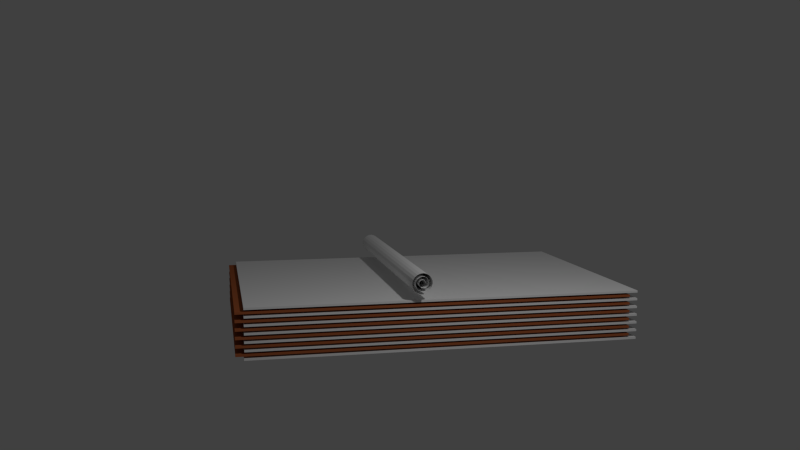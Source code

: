 # Source: paperpile.blend  (saved by Blender 2.73.0; exported with 4.5.12 LTS)
import bpy
from mathutils import Matrix  # noqa: F401  (used for matrix-valued properties, if any)

bpy.ops.wm.read_factory_settings(use_empty=True)
scene = bpy.context.scene
scene.name = 'Scene'

# ---- collections
col_collection_1 = bpy.data.collections.new('Collection 1'); scene.collection.children.link(col_collection_1)
col_collection_2 = bpy.data.collections.new('Collection 2'); scene.collection.children.link(col_collection_2)
col_collection_2.hide_render = True
col_collection_2.hide_viewport = True

# ---- materials (node trees are filled in below, after node groups)
mat_weis = bpy.data.materials.new('weis')
mat_weis.alpha_threshold = 0.0
mat_weis.use_transparent_shadow = False
mat_weis.diffuse_color = (0.8276, 0.8276, 0.8276, 1.0)
mat_weis.roughness = 0.5
mat_weis.line_color = (0.0, 0.0, 0.0, 1.0)
mat_braun = bpy.data.materials.new('braun')
mat_braun.alpha_threshold = 0.0
mat_braun.use_transparent_shadow = False
mat_braun.diffuse_color = (0.402, 0.1126, 0.04052, 1.0)
mat_braun.roughness = 0.5

# ---- material node trees

# ---- world
world_world = bpy.data.worlds.new('World'); scene.world = world_world
world_world.color = (0.05088, 0.05088, 0.05088)
world_world.use_sun_shadow = False
world_world.sun_shadow_jitter_overblur = 0.0
world_world.cycles.sampling_method = 'MANUAL'
world_world.cycles.sample_map_resolution = 256

# ---- cameras
cam_camera = bpy.data.cameras.new('Camera')
cam_camera.clip_end = 100.0
cam_camera.lens = 35.0
cam_camera.sensor_width = 32.0
cam_camera.sensor_height = 18.0
cam_camera.ortho_scale = 7.314
cam_camera.dof.focus_distance = 0.0
cam_camera.dof.aperture_fstop = 128.0

# ---- lights
light_lamp = bpy.data.lights.new('Lamp', 'POINT')
light_lamp.transmission_factor = 0.0
light_lamp.cutoff_distance = 30.0
light_lamp.energy = 100.0
light_lamp.shadow_buffer_clip_start = 1.001
light_lamp.shadow_soft_size = 0.1
light_lamp.shadow_maximum_resolution = 0.006
light_lamp.use_absolute_resolution = True
light_lamp.cycles.use_multiple_importance_sampling = False
light_hemi = bpy.data.lights.new('Hemi', 'SUN')
light_hemi.transmission_factor = 0.0
light_hemi.angle = 0.1993
light_hemi.energy = 1.0
light_hemi.shadow_buffer_clip_start = 0.5
light_hemi.shadow_soft_size = 0.1
light_hemi.shadow_cascade_max_distance = 1000.0
light_hemi.cycles.use_multiple_importance_sampling = False

# ---- meshes
me_plane = bpy.data.meshes.new('Plane')
me_plane.from_pydata([(-1.0, -1.0, 0.0), (1.0, -1.0, 0.0), (-1.0, 1.0, 0.0), (1.0, 1.0, 0.0), (-1.0, 0.8182, 0.0), (-1.0, 0.6364, 0.0), (-1.0, 0.4545, 0.0), (-1.0, 0.2727, 0.0), (-1.0, 0.09091, 0.0), (-1.0, -0.09091, 0.0), (-1.0, -0.2727, 0.0), (-1.0, -0.4545, 0.0), (-1.0, -0.6364, 0.0), (-1.0, -0.8182, 0.0), (-0.8182, -1.0, 0.0), (-0.6364, -1.0, 0.0), (-0.4545, -1.0, 0.0), (-0.2727, -1.0, 0.0), (-0.09091, -1.0, 0.0), (0.09091, -1.0, 0.0), (0.2727, -1.0, 0.0), (0.4545, -1.0, 0.0), (0.6364, -1.0, 0.0), (0.8182, -1.0, 0.0), (1.0, -0.8182, 0.0), (1.0, -0.6364, 0.0), (1.0, -0.4545, 0.0), (1.0, -0.2727, 0.0), (1.0, -0.09091, 0.0), (1.0, 0.09091, 0.0), (1.0, 0.2727, 0.0), (1.0, 0.4545, 0.0), (1.0, 0.6364, 0.0), (1.0, 0.8182, 0.0), (0.8182, 1.0, 0.0), (0.6364, 1.0, 0.0), (0.4545, 1.0, 0.0), (0.2727, 1.0, 0.0), (0.09091, 1.0, 0.0), (-0.09091, 1.0, 0.0), (-0.2727, 1.0, 0.0), (-0.4545, 1.0, 0.0), (-0.6364, 1.0, 0.0), (-0.8182, 1.0, 0.0), (-0.8182, -0.8182, 0.0), (-0.8182, -0.6364, 0.0), (-0.8182, -0.4545, 0.0), (-0.8182, -0.2727, 0.0), (-0.8182, -0.09091, 0.0), (-0.8182, 0.09091, 0.0), (-0.8182, 0.2727, 0.0), (-0.8182, 0.4545, 0.0), (-0.8182, 0.6364, 0.0), (-0.8182, 0.8182, 0.0), (-0.6364, -0.8182, 0.0), (-0.6364, -0.6364, 0.0), (-0.6364, -0.4545, 0.0), (-0.6364, -0.2727, 0.0), (-0.6364, -0.09091, 0.0), (-0.6364, 0.09091, 0.0), (-0.6364, 0.2727, 0.0), (-0.6364, 0.4545, 0.0), (-0.6364, 0.6364, 0.0), (-0.6364, 0.8182, 0.0), (-0.4545, -0.8182, 0.0), (-0.4545, -0.6364, 0.0), (-0.4545, -0.4545, 0.0), (-0.4545, -0.2727, 0.0), (-0.4545, -0.09091, 0.0), (-0.4545, 0.09091, 0.0), (-0.4545, 0.2727, 0.0), (-0.4545, 0.4545, 0.0), (-0.4545, 0.6364, 0.0), (-0.4545, 0.8182, 0.0), (-0.2727, -0.8182, 0.0), (-0.2727, -0.6364, 0.0), (-0.2727, -0.4545, 0.0), (-0.2727, -0.2727, 0.0), (-0.2727, -0.09091, 0.0), (-0.2727, 0.09091, 0.0), (-0.2727, 0.2727, 0.0), (-0.2727, 0.4545, 0.0), (-0.2727, 0.6364, 0.0), (-0.2727, 0.8182, 0.0), (-0.09091, -0.8182, 0.0), (-0.09091, -0.6364, 0.0), (-0.09091, -0.4545, 0.0), (-0.09091, -0.2727, 0.0), (-0.09091, -0.09091, 0.0), (-0.09091, 0.09091, 0.0), (-0.09091, 0.2727, 0.0), (-0.09091, 0.4545, 0.0), (-0.09091, 0.6364, 0.0), (-0.09091, 0.8182, 0.0), (0.09091, -0.8182, 0.0), (0.09091, -0.6364, 0.0), (0.09091, -0.4545, 0.0), (0.09091, -0.2727, 0.0), (0.09091, -0.09091, 0.0), (0.09091, 0.09091, 0.0), (0.09091, 0.2727, 0.0), (0.09091, 0.4545, 0.0), (0.09091, 0.6364, 0.0), (0.09091, 0.8182, 0.0), (0.2727, -0.8182, 0.0), (0.2727, -0.6364, 0.0), (0.2727, -0.4545, 0.0), (0.2727, -0.2727, 0.0), (0.2727, -0.09091, 0.0), (0.2727, 0.09091, 0.0), (0.2727, 0.2727, 0.0), (0.2727, 0.4545, 0.0), (0.2727, 0.6364, 0.0), (0.2727, 0.8182, 0.0), (0.4545, -0.8182, 0.0), (0.4545, -0.6364, 0.0), (0.4545, -0.4545, 0.0), (0.4545, -0.2727, 0.0), (0.4545, -0.09091, 0.0), (0.4545, 0.09091, 0.0), (0.4545, 0.2727, 0.0), (0.4545, 0.4545, 0.0), (0.4545, 0.6364, 0.0), (0.4545, 0.8182, 0.0), (0.6364, -0.8182, 0.0), (0.6364, -0.6364, 0.0), (0.6364, -0.4545, 0.0), (0.6364, -0.2727, 0.0), (0.6364, -0.09091, 0.0), (0.6364, 0.09091, 0.0), (0.6364, 0.2727, 0.0), (0.6364, 0.4545, 0.0), (0.6364, 0.6364, 0.0), (0.6364, 0.8182, 0.0), (0.8182, -0.8182, 0.0), (0.8182, -0.6364, 0.0), (0.8182, -0.4545, 0.0), (0.8182, -0.2727, 0.0), (0.8182, -0.09091, 0.0), (0.8182, 0.09091, 0.0), (0.8182, 0.2727, 0.0), (0.8182, 0.4545, 0.0), (0.8182, 0.6364, 0.0), (0.8182, 0.8182, 0.0)], [], [(143, 33, 3, 34), (4, 53, 43, 2), (53, 63, 42, 43), (63, 73, 41, 42), (73, 83, 40, 41), (83, 93, 39, 40), (93, 103, 38, 39), (103, 113, 37, 38), (113, 123, 36, 37), (123, 133, 35, 36), (133, 143, 34, 35), (0, 14, 44, 13), (13, 44, 45, 12), (12, 45, 46, 11), (11, 46, 47, 10), (10, 47, 48, 9), (9, 48, 49, 8), (8, 49, 50, 7), (7, 50, 51, 6), (6, 51, 52, 5), (5, 52, 53, 4), (14, 15, 54, 44), (44, 54, 55, 45), (45, 55, 56, 46), (46, 56, 57, 47), (47, 57, 58, 48), (48, 58, 59, 49), (49, 59, 60, 50), (50, 60, 61, 51), (51, 61, 62, 52), (52, 62, 63, 53), (15, 16, 64, 54), (54, 64, 65, 55), (55, 65, 66, 56), (56, 66, 67, 57), (57, 67, 68, 58), (58, 68, 69, 59), (59, 69, 70, 60), (60, 70, 71, 61), (61, 71, 72, 62), (62, 72, 73, 63), (16, 17, 74, 64), (64, 74, 75, 65), (65, 75, 76, 66), (66, 76, 77, 67), (67, 77, 78, 68), (68, 78, 79, 69), (69, 79, 80, 70), (70, 80, 81, 71), (71, 81, 82, 72), (72, 82, 83, 73), (17, 18, 84, 74), (74, 84, 85, 75), (75, 85, 86, 76), (76, 86, 87, 77), (77, 87, 88, 78), (78, 88, 89, 79), (79, 89, 90, 80), (80, 90, 91, 81), (81, 91, 92, 82), (82, 92, 93, 83), (18, 19, 94, 84), (84, 94, 95, 85), (85, 95, 96, 86), (86, 96, 97, 87), (87, 97, 98, 88), (88, 98, 99, 89), (89, 99, 100, 90), (90, 100, 101, 91), (91, 101, 102, 92), (92, 102, 103, 93), (19, 20, 104, 94), (94, 104, 105, 95), (95, 105, 106, 96), (96, 106, 107, 97), (97, 107, 108, 98), (98, 108, 109, 99), (99, 109, 110, 100), (100, 110, 111, 101), (101, 111, 112, 102), (102, 112, 113, 103), (20, 21, 114, 104), (104, 114, 115, 105), (105, 115, 116, 106), (106, 116, 117, 107), (107, 117, 118, 108), (108, 118, 119, 109), (109, 119, 120, 110), (110, 120, 121, 111), (111, 121, 122, 112), (112, 122, 123, 113), (21, 22, 124, 114), (114, 124, 125, 115), (115, 125, 126, 116), (116, 126, 127, 117), (117, 127, 128, 118), (118, 128, 129, 119), (119, 129, 130, 120), (120, 130, 131, 121), (121, 131, 132, 122), (122, 132, 133, 123), (22, 23, 134, 124), (124, 134, 135, 125), (125, 135, 136, 126), (126, 136, 137, 127), (127, 137, 138, 128), (128, 138, 139, 129), (129, 139, 140, 130), (130, 140, 141, 131), (131, 141, 142, 132), (132, 142, 143, 133), (23, 1, 24, 134), (134, 24, 25, 135), (135, 25, 26, 136), (136, 26, 27, 137), (137, 27, 28, 138), (138, 28, 29, 139), (139, 29, 30, 140), (140, 30, 31, 141), (141, 31, 32, 142), (142, 32, 33, 143)])
me_plane.materials.append(mat_weis)
me_plane.use_remesh_preserve_volume = False
me_plane.use_remesh_preserve_attributes = False
me_plane.use_mirror_vertex_groups = False
me_plane.update()
me_cube_012 = bpy.data.meshes.new('Cube.012')
me_cube_012.from_pydata([(1.0, 1.0, -1.0), (1.0, -1.0, -1.0), (-1.0, -1.0, -1.0), (-1.0, 1.0, -1.0), (1.0, 1.0, 1.0), (1.0, -1.0, 1.0), (-1.0, -1.0, 1.0), (-1.0, 1.0, 1.0)], [], [(0, 1, 2, 3), (4, 7, 6, 5), (0, 4, 5, 1), (1, 5, 6, 2), (2, 6, 7, 3), (4, 0, 3, 7)])
me_cube_012.materials.append(mat_weis)
me_cube_012.use_remesh_preserve_volume = False
me_cube_012.use_remesh_preserve_attributes = False
me_cube_012.use_mirror_vertex_groups = False
me_cube_012.update()
me_cube_011 = bpy.data.meshes.new('Cube.011')
me_cube_011.from_pydata([(1.0, 1.0, -1.0), (1.0, -1.0, -1.0), (-1.0, -1.0, -1.0), (-1.0, 1.0, -1.0), (1.0, 1.0, 1.0), (1.0, -1.0, 1.0), (-1.0, -1.0, 1.0), (-1.0, 1.0, 1.0)], [], [(0, 1, 2, 3), (4, 7, 6, 5), (0, 4, 5, 1), (1, 5, 6, 2), (2, 6, 7, 3), (4, 0, 3, 7)])
me_cube_011.materials.append(mat_braun)
me_cube_011.use_remesh_preserve_volume = False
me_cube_011.use_remesh_preserve_attributes = False
me_cube_011.use_mirror_vertex_groups = False
me_cube_011.update()
me_cube_010 = bpy.data.meshes.new('Cube.010')
me_cube_010.from_pydata([(1.0, 1.0, -1.0), (1.0, -1.0, -1.0), (-1.0, -1.0, -1.0), (-1.0, 1.0, -1.0), (1.0, 1.0, 1.0), (1.0, -1.0, 1.0), (-1.0, -1.0, 1.0), (-1.0, 1.0, 1.0)], [], [(0, 1, 2, 3), (4, 7, 6, 5), (0, 4, 5, 1), (1, 5, 6, 2), (2, 6, 7, 3), (4, 0, 3, 7)])
me_cube_010.materials.append(mat_weis)
me_cube_010.use_remesh_preserve_volume = False
me_cube_010.use_remesh_preserve_attributes = False
me_cube_010.use_mirror_vertex_groups = False
me_cube_010.update()
me_cube_009 = bpy.data.meshes.new('Cube.009')
me_cube_009.from_pydata([(1.0, 1.0, -1.0), (1.0, -1.0, -1.0), (-1.0, -1.0, -1.0), (-1.0, 1.0, -1.0), (1.0, 1.0, 1.0), (1.0, -1.0, 1.0), (-1.0, -1.0, 1.0), (-1.0, 1.0, 1.0)], [], [(0, 1, 2, 3), (4, 7, 6, 5), (0, 4, 5, 1), (1, 5, 6, 2), (2, 6, 7, 3), (4, 0, 3, 7)])
me_cube_009.materials.append(mat_braun)
me_cube_009.use_remesh_preserve_volume = False
me_cube_009.use_remesh_preserve_attributes = False
me_cube_009.use_mirror_vertex_groups = False
me_cube_009.update()
me_cube_008 = bpy.data.meshes.new('Cube.008')
me_cube_008.from_pydata([(1.0, 1.0, -1.0), (1.0, -1.0, -1.0), (-1.0, -1.0, -1.0), (-1.0, 1.0, -1.0), (1.0, 1.0, 1.0), (1.0, -1.0, 1.0), (-1.0, -1.0, 1.0), (-1.0, 1.0, 1.0)], [], [(0, 1, 2, 3), (4, 7, 6, 5), (0, 4, 5, 1), (1, 5, 6, 2), (2, 6, 7, 3), (4, 0, 3, 7)])
me_cube_008.materials.append(mat_weis)
me_cube_008.use_remesh_preserve_volume = False
me_cube_008.use_remesh_preserve_attributes = False
me_cube_008.use_mirror_vertex_groups = False
me_cube_008.update()
me_cube_007 = bpy.data.meshes.new('Cube.007')
me_cube_007.from_pydata([(1.0, 1.0, -1.0), (1.0, -1.0, -1.0), (-1.0, -1.0, -1.0), (-1.0, 1.0, -1.0), (1.0, 1.0, 1.0), (1.0, -1.0, 1.0), (-1.0, -1.0, 1.0), (-1.0, 1.0, 1.0)], [], [(0, 1, 2, 3), (4, 7, 6, 5), (0, 4, 5, 1), (1, 5, 6, 2), (2, 6, 7, 3), (4, 0, 3, 7)])
me_cube_007.materials.append(mat_braun)
me_cube_007.use_remesh_preserve_volume = False
me_cube_007.use_remesh_preserve_attributes = False
me_cube_007.use_mirror_vertex_groups = False
me_cube_007.update()
me_cube_006 = bpy.data.meshes.new('Cube.006')
me_cube_006.from_pydata([(1.0, 1.0, -1.0), (1.0, -1.0, -1.0), (-1.0, -1.0, -1.0), (-1.0, 1.0, -1.0), (1.0, 1.0, 1.0), (1.0, -1.0, 1.0), (-1.0, -1.0, 1.0), (-1.0, 1.0, 1.0)], [], [(0, 1, 2, 3), (4, 7, 6, 5), (0, 4, 5, 1), (1, 5, 6, 2), (2, 6, 7, 3), (4, 0, 3, 7)])
me_cube_006.materials.append(mat_weis)
me_cube_006.use_remesh_preserve_volume = False
me_cube_006.use_remesh_preserve_attributes = False
me_cube_006.use_mirror_vertex_groups = False
me_cube_006.update()
me_cube_005 = bpy.data.meshes.new('Cube.005')
me_cube_005.from_pydata([(1.0, 1.0, -1.0), (1.0, -1.0, -1.0), (-1.0, -1.0, -1.0), (-1.0, 1.0, -1.0), (1.0, 1.0, 1.0), (1.0, -1.0, 1.0), (-1.0, -1.0, 1.0), (-1.0, 1.0, 1.0)], [], [(0, 1, 2, 3), (4, 7, 6, 5), (0, 4, 5, 1), (1, 5, 6, 2), (2, 6, 7, 3), (4, 0, 3, 7)])
me_cube_005.materials.append(mat_braun)
me_cube_005.use_remesh_preserve_volume = False
me_cube_005.use_remesh_preserve_attributes = False
me_cube_005.use_mirror_vertex_groups = False
me_cube_005.update()
me_cube_004 = bpy.data.meshes.new('Cube.004')
me_cube_004.from_pydata([(1.0, 1.0, -1.0), (1.0, -1.0, -1.0), (-1.0, -1.0, -1.0), (-1.0, 1.0, -1.0), (1.0, 1.0, 1.0), (1.0, -1.0, 1.0), (-1.0, -1.0, 1.0), (-1.0, 1.0, 1.0)], [], [(0, 1, 2, 3), (4, 7, 6, 5), (0, 4, 5, 1), (1, 5, 6, 2), (2, 6, 7, 3), (4, 0, 3, 7)])
me_cube_004.materials.append(mat_weis)
me_cube_004.use_remesh_preserve_volume = False
me_cube_004.use_remesh_preserve_attributes = False
me_cube_004.use_mirror_vertex_groups = False
me_cube_004.update()
me_cube_003 = bpy.data.meshes.new('Cube.003')
me_cube_003.from_pydata([(1.0, 1.0, -1.0), (1.0, -1.0, -1.0), (-1.0, -1.0, -1.0), (-1.0, 1.0, -1.0), (1.0, 1.0, 1.0), (1.0, -1.0, 1.0), (-1.0, -1.0, 1.0), (-1.0, 1.0, 1.0)], [], [(0, 1, 2, 3), (4, 7, 6, 5), (0, 4, 5, 1), (1, 5, 6, 2), (2, 6, 7, 3), (4, 0, 3, 7)])
me_cube_003.materials.append(mat_braun)
me_cube_003.use_remesh_preserve_volume = False
me_cube_003.use_remesh_preserve_attributes = False
me_cube_003.use_mirror_vertex_groups = False
me_cube_003.update()
me_cube_002 = bpy.data.meshes.new('Cube.002')
me_cube_002.from_pydata([(1.0, 1.0, -1.0), (1.0, -1.0, -1.0), (-1.0, -1.0, -1.0), (-1.0, 1.0, -1.0), (1.0, 1.0, 1.0), (1.0, -1.0, 1.0), (-1.0, -1.0, 1.0), (-1.0, 1.0, 1.0)], [], [(0, 1, 2, 3), (4, 7, 6, 5), (0, 4, 5, 1), (1, 5, 6, 2), (2, 6, 7, 3), (4, 0, 3, 7)])
me_cube_002.polygons.foreach_set('material_index', [1, 1, 1, 1, 1, 1])
me_cube_002.materials.append(mat_weis)
me_cube_002.materials.append(mat_braun)
me_cube_002.use_remesh_preserve_volume = False
me_cube_002.use_remesh_preserve_attributes = False
me_cube_002.use_mirror_vertex_groups = False
me_cube_002.update()
me_cube_001 = bpy.data.meshes.new('Cube.001')
me_cube_001.from_pydata([(1.0, 1.0, -1.0), (1.0, -1.0, -1.0), (-1.0, -1.0, -1.0), (-1.0, 1.0, -1.0), (1.0, 1.0, 1.0), (1.0, -1.0, 1.0), (-1.0, -1.0, 1.0), (-1.0, 1.0, 1.0)], [], [(0, 1, 2, 3), (4, 7, 6, 5), (0, 4, 5, 1), (1, 5, 6, 2), (2, 6, 7, 3), (4, 0, 3, 7)])
me_cube_001.materials.append(mat_weis)
me_cube_001.use_remesh_preserve_volume = False
me_cube_001.use_remesh_preserve_attributes = False
me_cube_001.use_mirror_vertex_groups = False
me_cube_001.update()
me_cube = bpy.data.meshes.new('Cube')
me_cube.from_pydata([(1.0, 1.0, -1.0), (1.0, -1.0, -1.0), (-1.0, -1.0, -1.0), (-1.0, 1.0, -1.0), (1.0, 1.0, 1.0), (1.0, -1.0, 1.0), (-1.0, -1.0, 1.0), (-1.0, 1.0, 1.0)], [], [(0, 1, 2, 3), (4, 7, 6, 5), (0, 4, 5, 1), (1, 5, 6, 2), (2, 6, 7, 3), (4, 0, 3, 7)])
me_cube.materials.append(mat_weis)
me_cube.use_remesh_preserve_volume = False
me_cube.use_remesh_preserve_attributes = False
me_cube.use_mirror_vertex_groups = False
me_cube.update()

# ---- curves / text
cu_plane_001 = bpy.data.curves.new('Plane.001', 'CURVE')
cu_plane_001.dimensions = '3D'
_sp = cu_plane_001.splines.new('POLY'); _sp.points.add(74)
_sp.points.foreach_set('co', [1.449, -0.9764, 0.0, 0.0, 0.4334, -0.9764, 0.0, 0.0, 0.4334, -0.9764, 0.0, 0.0, -0.1293, -0.7004, 0.0, 0.0, -0.5567, -0.2525, 0.0, 0.0, -0.7999, 0.3083, 0.0, 0.0, -0.834, 0.911, 0.0, 0.0, -0.6598, 1.481, 0.0, 0.0, -0.304, 1.949, 0.0, 0.0, 0.1855, 2.262, 0.0, 0.0, 0.7453, 2.384, 0.0, 0.0, 1.305, 2.306, 0.0, 0.0, 1.797, 2.042, 0.0, 0.0, 2.161, 1.631, 0.0, 0.0, 2.358, 1.125, 0.0, 0.0, 2.368, 0.5903, 0.0, 0.0, 2.193, 0.09269, 0.0, 0.0, 1.862, -0.3078, 0.0, 0.0, 1.419, -0.5648, 0.0, 0.0, 0.9221, -0.6508, 0.0, 0.0, 0.4334, -0.5601, 0.0, 0.0, 0.01312, -0.3091, 0.0, 0.0, -0.289, 0.0664, 0.0, 0.0, -0.4394, 0.5165, 0.0, 0.0, -0.424, 0.9833, 0.0, 0.0, -0.2498, 1.409, 0.0, 0.0, 0.05658, 1.741, 0.0, 0.0, 0.4531, 1.943, 0.0, 0.0, 0.8877, 1.993, 0.0, 0.0, 1.305, 1.889, 0.0, 0.0, 1.654, 1.651, 0.0, 0.0, 1.894, 1.312, 0.0, 0.0, 1.998, 0.9169, 0.0, 0.0, 1.958, 0.518, 0.0, 0.0, 1.783, 0.165, 0.0, 0.0, 1.502, -0.09968, 0.0, 0.0, 1.152, -0.2459, 0.0, 0.0, 0.7797, -0.2595, 0.0, 0.0, 0.4334, -0.1438, 0.0, 0.0, 0.1555, 0.08207, 0.0, 0.0, -0.02144, 0.3853, 0.0, 0.0, -0.07883, 0.7247, 0.0, 0.0, -0.01395, 1.056, 0.0, 0.0, 0.1602, 1.336, 0.0, 0.0, 0.4171, 1.533, 0.0, 0.0, 0.7207, 1.624, 0.0, 0.0, 1.03, 1.601, 0.0, 0.0, 1.305, 1.473, 0.0, 0.0, 1.512, 1.26, 0.0, 0.0, 1.626, 0.9927, 0.0, 0.0, 1.637, 0.7088, 0.0, 0.0, 1.548, 0.4457, 0.0, 0.0, 1.373, 0.2373, 0.0, 0.0, 1.141, 0.1085, 0.0, 0.0, 0.8841, 0.07303, 0.0, 0.0, 0.6373, 0.1317, 0.0, 0.0, 0.4334, 0.2726, 0.0, 0.0, 0.2979, 0.4733, 0.0, 0.0, 0.2462, 0.7042, 0.0, 0.0, 0.2817, 0.9328, 0.0, 0.0, 0.396, 1.128, 0.0, 0.0, 0.5702, 1.264, 0.0, 0.0, 0.7777, 1.325, 0.0, 0.0, 0.9883, 1.305, 0.0, 0.0, 1.172, 1.21, 0.0, 0.0, 1.305, 1.057, 0.0, 0.0, 1.369, 0.8686, 0.0, 0.0, 1.359, 0.6738, 0.0, 0.0, 1.277, 0.5006, 0.0, 0.0, 1.138, 0.3735, 0.0, 0.0, 0.9634, 0.3096, 0.0, 0.0, 0.7806, 0.3166, 0.0, 0.0, 0.6165, 0.392, 0.0, 0.0, 0.4949, 0.5229, 0.0, 0.0, 0.4334, 0.6889, 0.0, 0.0])
_sp.order_v = 0
_sp.resolution_v = 0
_sp.use_endpoint_u = True
_sp.use_smooth = False
cu_plane_001.use_path_clamp = True
cu_plane_001.bevel_resolution = 0
cu_plane_001.fill_mode = 'HALF'

# ---- objects
ob_plane_001 = bpy.data.objects.new('Plane.001', cu_plane_001)
ob_plane = bpy.data.objects.new('Plane', me_plane)
ob_cube_012 = bpy.data.objects.new('Cube.012', me_cube_012)
ob_cube_011 = bpy.data.objects.new('Cube.011', me_cube_011)
ob_cube_010 = bpy.data.objects.new('Cube.010', me_cube_010)
ob_cube_009 = bpy.data.objects.new('Cube.009', me_cube_009)
ob_cube_008 = bpy.data.objects.new('Cube.008', me_cube_008)
ob_cube_007 = bpy.data.objects.new('Cube.007', me_cube_007)
ob_cube_006 = bpy.data.objects.new('Cube.006', me_cube_006)
ob_cube_005 = bpy.data.objects.new('Cube.005', me_cube_005)
ob_cube_004 = bpy.data.objects.new('Cube.004', me_cube_004)
ob_cube_003 = bpy.data.objects.new('Cube.003', me_cube_003)
ob_cube_002 = bpy.data.objects.new('Cube.002', me_cube_002)
ob_cube_001 = bpy.data.objects.new('Cube.001', me_cube_001)
ob_cube = bpy.data.objects.new('Cube', me_cube)
ob_lamp = bpy.data.objects.new('Lamp', light_lamp)
ob_camera = bpy.data.objects.new('Camera', cam_camera)
ob_hemi = bpy.data.objects.new('Hemi', light_hemi)

# ---- transforms, parenting, visibility, modifiers, constraints
ob_plane_001.location = (-0.2048, 0.0, 0.5916)
ob_plane_001.rotation_euler = (1.571, -0.0, 0.0)
ob_plane_001.scale = (0.06377, 0.06377, 0.06377)
ob_plane_001.lineart.crease_threshold = 0.0
ob_plane.location = (0.5356, 0.0, 0.5632)
ob_plane.scale = (0.7153, 1.057, 1.057)
ob_plane.lineart.crease_threshold = 0.0
_m = ob_plane.modifiers.new('Subsurf', 'SUBSURF')
_m.uv_smooth = 'PRESERVE_CORNERS'
_m.quality = 2
_m.subdivision_type = 'SIMPLE'
_m.levels = 2
_m.show_only_control_edges = False
_m = ob_plane.modifiers.new('Curve', 'CURVE')
_m.object = ob_plane_001
ob_cube_012.location = (0.06215, 0.0, 0.5)
ob_cube_012.scale = (1.476, 1.0, -0.008147)
ob_cube_012.lock_rotations_4d = False
ob_cube_012.empty_display_type = 'ARROWS'
ob_cube_012.lineart.crease_threshold = 0.0
ob_cube_011.location = (0.0, 0.0, 0.47)
ob_cube_011.scale = (1.476, 1.0, -0.008147)
ob_cube_011.lock_rotations_4d = False
ob_cube_011.empty_display_type = 'ARROWS'
ob_cube_011.lineart.crease_threshold = 0.0
ob_cube_010.location = (0.06215, 0.0, 0.44)
ob_cube_010.scale = (1.476, 1.0, -0.008147)
ob_cube_010.lock_rotations_4d = False
ob_cube_010.empty_display_type = 'ARROWS'
ob_cube_010.lineart.crease_threshold = 0.0
ob_cube_009.location = (0.0, 0.0, 0.41)
ob_cube_009.scale = (1.476, 1.0, -0.008147)
ob_cube_009.lock_rotations_4d = False
ob_cube_009.empty_display_type = 'ARROWS'
ob_cube_009.lineart.crease_threshold = 0.0
ob_cube_008.location = (0.06215, 0.0, 0.38)
ob_cube_008.scale = (1.476, 1.0, -0.008147)
ob_cube_008.lock_rotations_4d = False
ob_cube_008.empty_display_type = 'ARROWS'
ob_cube_008.lineart.crease_threshold = 0.0
ob_cube_007.location = (0.0, 0.0, 0.35)
ob_cube_007.scale = (1.476, 1.0, -0.008147)
ob_cube_007.lock_rotations_4d = False
ob_cube_007.empty_display_type = 'ARROWS'
ob_cube_007.lineart.crease_threshold = 0.0
ob_cube_006.location = (0.06215, 0.0, 0.32)
ob_cube_006.scale = (1.476, 1.0, -0.008147)
ob_cube_006.lock_rotations_4d = False
ob_cube_006.empty_display_type = 'ARROWS'
ob_cube_006.lineart.crease_threshold = 0.0
ob_cube_005.location = (0.0, 0.0, 0.29)
ob_cube_005.scale = (1.476, 1.0, -0.008147)
ob_cube_005.lock_rotations_4d = False
ob_cube_005.empty_display_type = 'ARROWS'
ob_cube_005.lineart.crease_threshold = 0.0
ob_cube_004.location = (0.06215, 0.0, 0.26)
ob_cube_004.scale = (1.476, 1.0, -0.008147)
ob_cube_004.lock_rotations_4d = False
ob_cube_004.empty_display_type = 'ARROWS'
ob_cube_004.lineart.crease_threshold = 0.0
ob_cube_003.location = (0.0, 0.0, 0.23)
ob_cube_003.scale = (1.476, 1.0, -0.008147)
ob_cube_003.lock_rotations_4d = False
ob_cube_003.empty_display_type = 'ARROWS'
ob_cube_003.lineart.crease_threshold = 0.0
ob_cube_002.location = (0.0, 0.0, 0.17)
ob_cube_002.scale = (1.476, 1.0, 0.008)
ob_cube_002.lock_rotations_4d = False
ob_cube_002.empty_display_type = 'ARROWS'
ob_cube_002.lineart.crease_threshold = 0.0
ob_cube_001.location = (0.059, 0.0, 0.14)
ob_cube_001.scale = (1.476, 1.0, -0.008258)
ob_cube_001.lock_rotations_4d = False
ob_cube_001.empty_display_type = 'ARROWS'
ob_cube_001.lineart.crease_threshold = 0.0
ob_cube.location = (0.06215, 0.0, 0.2)
ob_cube.scale = (1.476, 1.0, -0.008)
ob_cube.lock_rotations_4d = False
ob_cube.empty_display_type = 'ARROWS'
ob_cube.lineart.crease_threshold = 0.0
ob_lamp.location = (0.5373, -3.08, 3.037)
ob_lamp.rotation_euler = (0.6503, 0.05522, 1.866)
ob_lamp.lock_rotations_4d = False
ob_lamp.empty_display_type = 'ARROWS'
ob_lamp.color = (0.0, 0.0, 0.0, 0.0)
ob_lamp.lineart.crease_threshold = 0.0
ob_camera.location = (-1.588, -7.023, 1.81)
ob_camera.rotation_euler = (1.449, 3.725e-09, -0.2094)
ob_camera.lock_rotations_4d = False
ob_camera.empty_display_type = 'ARROWS'
ob_camera.color = (0.0, 0.0, 0.0, 0.0)
ob_camera.display_type = 'WIRE'
ob_camera.lineart.crease_threshold = 0.0
ob_hemi.location = (-2.227, -0.749, 0.2968)
ob_hemi.lineart.crease_threshold = 0.0

# ---- collection membership
col_collection_1.objects.link(ob_plane_001)
col_collection_1.objects.link(ob_plane)
col_collection_1.objects.link(ob_cube_012)
col_collection_1.objects.link(ob_cube_011)
col_collection_1.objects.link(ob_cube_010)
col_collection_1.objects.link(ob_cube_009)
col_collection_1.objects.link(ob_cube_008)
col_collection_1.objects.link(ob_cube_007)
col_collection_1.objects.link(ob_cube_006)
col_collection_1.objects.link(ob_cube_005)
col_collection_1.objects.link(ob_cube_004)
col_collection_1.objects.link(ob_cube_003)
col_collection_1.objects.link(ob_cube_002)
col_collection_1.objects.link(ob_cube_001)
col_collection_1.objects.link(ob_cube)
col_collection_1.objects.link(ob_lamp)
col_collection_1.objects.link(ob_camera)
col_collection_2.objects.link(ob_hemi)

# ---- scene / render settings (as saved in the file)
scene.camera = ob_camera
scene.frame_start = 0; scene.frame_end = 24; scene.frame_set(0)
scene.render.engine = 'BLENDER_EEVEE_NEXT'
scene.render.resolution_percentage = 50
scene.render.dither_intensity = 0.0
scene.cycles.use_denoising = False
scene.cycles.samples = 10
scene.cycles.sampling_pattern = 'TABULATED_SOBOL'
scene.cycles.light_sampling_threshold = 0.0
scene.cycles.use_adaptive_sampling = False
scene.cycles.use_light_tree = False
scene.cycles.blur_glossy = 0.0
scene.cycles.pixel_filter_type = 'GAUSSIAN'
scene.cycles.sample_clamp_indirect = 0.0
scene.view_settings.view_transform = 'Standard'
bpy.context.view_layer.update()
